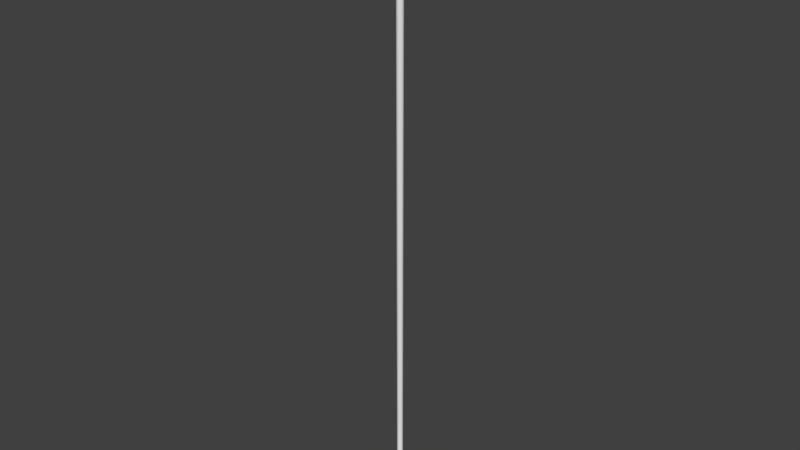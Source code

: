 # Source: FloorLamp.blend  (saved by Blender 2.78.0; exported with 4.5.12 LTS)
import bpy
from mathutils import Matrix  # noqa: F401  (used for matrix-valued properties, if any)

bpy.ops.wm.read_factory_settings(use_empty=True)
scene = bpy.context.scene
scene.name = 'Scene'

# ---- collections
col_collection_1 = bpy.data.collections.new('Collection 1'); scene.collection.children.link(col_collection_1)

# ---- world
world_world = bpy.data.worlds.new('World'); scene.world = world_world
world_world.color = (0.05088, 0.05088, 0.05088)
world_world.use_sun_shadow = False
world_world.sun_shadow_jitter_overblur = 0.0
world_world.cycles.sampling_method = 'MANUAL'

# ---- meshes
me_circle_001 = bpy.data.meshes.new('Circle.001')
me_circle_001.from_pydata([(1.316e-08, 1.111, 1.8), (-0.2167, 1.089, 1.8), (-0.4251, 1.026, 1.8), (-0.6171, 0.9236, 1.8), (-0.7855, 0.7855, 1.8), (-0.9236, 0.6171, 1.8), (-1.026, 0.4251, 1.8), (-1.089, 0.2167, 1.8), (-1.111, 5.229e-08, 1.8), (-1.089, -0.2167, 1.8), (-1.026, -0.4251, 1.8), (-0.9236, -0.6171, 1.8), (-0.7855, -0.7855, 1.8), (-0.6171, -0.9236, 1.8), (-0.4251, -1.026, 1.8), (-0.2167, -1.089, 1.8), (3.751e-07, -1.111, 1.8), (0.2167, -1.089, 1.8), (0.4251, -1.026, 1.8), (0.6171, -0.9236, 1.8), (0.7855, -0.7855, 1.8), (0.9236, -0.6171, 1.8), (1.026, -0.4251, 1.8), (1.089, -0.2167, 1.8), (1.111, 1.041e-06, 1.8), (1.089, 0.2167, 1.8), (1.026, 0.4251, 1.8), (0.9236, 0.6171, 1.8), (0.7855, 0.7855, 1.8), (0.6171, 0.9236, 1.8), (0.4251, 1.026, 1.8), (0.2167, 1.089, 1.8), (-0.8432, 0.1677, 1.779), (0.7148, -0.4776, 1.779), (-1.228e-08, 0.8597, 1.779), (-0.8597, 1.093e-07, 1.779), (0.7942, -0.329, 1.779), (-0.8432, -0.1677, 1.779), (0.8432, -0.1677, 1.779), (-0.7942, -0.329, 1.779), (0.8597, 8.745e-07, 1.779), (-0.7148, -0.4776, 1.779), (0.8432, 0.1677, 1.779), (-0.6079, -0.6079, 1.779), (0.7942, 0.329, 1.779), (-0.4776, -0.7148, 1.779), (0.7148, 0.4776, 1.779), (-0.329, -0.7942, 1.779), (-0.1677, 0.8432, 1.779), (0.6079, 0.6079, 1.779), (-0.1677, -0.8432, 1.779), (-0.329, 0.7942, 1.779), (0.4776, 0.7148, 1.779), (2.678e-07, -0.8597, 1.779), (-0.4776, 0.7148, 1.779), (0.329, 0.7942, 1.779), (0.1677, -0.8432, 1.779), (-0.6079, 0.6079, 1.779), (0.1677, 0.8432, 1.779), (0.329, -0.7942, 1.779), (-0.7148, 0.4776, 1.779), (0.4776, -0.7148, 1.779), (-0.7942, 0.329, 1.779), (0.6079, -0.6079, 1.779), (-0.4514, 2.088e-07, 1.748), (0.417, -0.1727, 1.748), (-0.4427, -0.08806, 1.748), (0.4427, -0.08806, 1.748), (-0.417, -0.1727, 1.748), (0.4514, 6.106e-07, 1.748), (-0.3753, -0.2508, 1.748), (0.4427, 0.08806, 1.748), (-0.3192, -0.3192, 1.748), (0.417, 0.1727, 1.748), (-0.2508, -0.3753, 1.748), (0.3753, 0.2508, 1.748), (-0.1727, -0.417, 1.748), (-0.08806, 0.4427, 1.748), (0.3192, 0.3192, 1.748), (-0.08806, -0.4427, 1.748), (-0.1727, 0.417, 1.748), (0.2508, 0.3753, 1.748), (9.7e-08, -0.4514, 1.748), (-0.2508, 0.3753, 1.748), (0.1727, 0.417, 1.748), (0.08806, -0.4427, 1.748), (-0.3192, 0.3192, 1.748), (0.08806, 0.4427, 1.748), (0.1727, -0.417, 1.748), (-0.3753, 0.2508, 1.748), (0.2508, -0.3753, 1.748), (-0.417, 0.1727, 1.748), (0.3192, -0.3192, 1.748), (-0.4427, 0.08806, 1.748), (0.3753, -0.2508, 1.748), (-5.007e-08, 0.4514, 1.748), (-0.06764, 2.986e-07, 1.734), (0.06249, -0.02589, 1.734), (-0.06634, -0.0132, 1.734), (0.06634, -0.0132, 1.734), (-0.06249, -0.02589, 1.734), (0.06764, 3.588e-07, 1.734), (-0.05624, -0.03758, 1.734), (0.06634, 0.0132, 1.734), (-0.04783, -0.04783, 1.734), (0.06249, 0.02589, 1.734), (-0.03758, -0.05624, 1.734), (0.05624, 0.03758, 1.734), (-0.02589, -0.06249, 1.734), (-0.0132, 0.06634, 1.734), (0.04783, 0.04783, 1.734), (-0.0132, -0.06634, 1.734), (-0.02589, 0.06249, 1.734), (0.03758, 0.05624, 1.734), (-6.392e-08, -0.06764, 1.734), (-0.03758, 0.05624, 1.734), (0.02589, 0.06249, 1.734), (0.0132, -0.06634, 1.734), (-0.04783, 0.04783, 1.734), (0.0132, 0.06634, 1.734), (0.02589, -0.06249, 1.734), (-0.05624, 0.03758, 1.734), (0.03758, -0.05624, 1.734), (-0.06249, 0.02589, 1.734), (0.04783, -0.04783, 1.734), (-0.06634, 0.0132, 1.734), (0.05624, -0.03758, 1.734), (-8.596e-08, 0.06764, 1.734), (-0.889, 0.1768, 1.786), (-0.9349, 0.186, 1.793), (0.7537, -0.5036, 1.786), (0.7926, -0.5296, 1.793), (-8.19e-09, 0.9065, 1.786), (-4.095e-09, 0.9532, 1.793), (-0.9532, 8.678e-08, 1.793), (-0.9065, 9.806e-08, 1.786), (0.8807, -0.3648, 1.793), (0.8375, -0.3469, 1.786), (-0.9349, -0.186, 1.793), (-0.889, -0.1768, 1.786), (0.9349, -0.186, 1.793), (0.889, -0.1768, 1.786), (-0.8807, -0.3648, 1.793), (-0.8375, -0.3469, 1.786), (0.9532, 9.352e-07, 1.793), (0.9065, 9.049e-07, 1.786), (-0.7926, -0.5296, 1.793), (-0.7537, -0.5036, 1.786), (0.9349, 0.186, 1.793), (0.889, 0.1768, 1.786), (-0.674, -0.674, 1.793), (-0.641, -0.641, 1.786), (0.8807, 0.3648, 1.793), (0.8375, 0.3469, 1.786), (-0.5296, -0.7926, 1.793), (-0.5036, -0.7537, 1.786), (0.7926, 0.5296, 1.793), (0.7537, 0.5036, 1.786), (-0.3648, -0.8807, 1.793), (-0.3469, -0.8375, 1.786), (-0.186, 0.9349, 1.793), (-0.1768, 0.889, 1.786), (0.674, 0.674, 1.793), (0.641, 0.641, 1.786), (-0.186, -0.9349, 1.793), (-0.1768, -0.889, 1.786), (-0.3648, 0.8807, 1.793), (-0.3469, 0.8375, 1.786), (0.5296, 0.7926, 1.793), (0.5036, 0.7537, 1.786), (3.065e-07, -0.9532, 1.793), (2.872e-07, -0.9065, 1.786), (-0.5296, 0.7926, 1.793), (-0.5036, 0.7537, 1.786), (0.3648, 0.8807, 1.793), (0.3469, 0.8375, 1.786), (0.186, -0.9349, 1.793), (0.1768, -0.889, 1.786), (-0.674, 0.674, 1.793), (-0.641, 0.641, 1.786), (0.186, 0.9349, 1.793), (0.1768, 0.889, 1.786), (0.3648, -0.8807, 1.793), (0.3469, -0.8375, 1.786), (-0.7926, 0.5296, 1.793), (-0.7537, 0.5036, 1.786), (0.5296, -0.7926, 1.793), (0.5036, -0.7537, 1.786), (-0.8807, 0.3648, 1.793), (-0.8375, 0.3469, 1.786), (0.674, -0.674, 1.793), (0.641, -0.641, 1.786), (1.316e-08, 1.111, 1.8), (-0.2167, 1.089, 1.8), (-0.4251, 1.026, 1.8), (-0.6171, 0.9236, 1.8), (-0.7855, 0.7855, 1.8), (-0.9236, 0.6171, 1.8), (-1.026, 0.4251, 1.8), (-1.089, 0.2167, 1.8), (-1.111, 5.229e-08, 1.8), (-1.089, -0.2167, 1.8), (-1.026, -0.4251, 1.8), (-0.9236, -0.6171, 1.8), (-0.7855, -0.7855, 1.8), (-0.6171, -0.9236, 1.8), (-0.4251, -1.026, 1.8), (-0.2167, -1.089, 1.8), (3.751e-07, -1.111, 1.8), (0.2167, -1.089, 1.8), (0.4251, -1.026, 1.8), (0.6171, -0.9236, 1.8), (0.7855, -0.7855, 1.8), (0.9236, -0.6171, 1.8), (1.026, -0.4251, 1.8), (1.089, -0.2167, 1.8), (1.111, 1.041e-06, 1.8), (1.089, 0.2167, 1.8), (1.026, 0.4251, 1.8), (0.9236, 0.6171, 1.8), (0.7855, 0.7855, 1.8), (0.6171, 0.9236, 1.8), (0.4251, 1.026, 1.8), (0.2167, 1.089, 1.8), (-0.8432, 0.1677, 1.779), (0.7148, -0.4776, 1.779), (-1.228e-08, 0.8597, 1.779), (-0.8597, 1.093e-07, 1.779), (0.7942, -0.329, 1.779), (-0.8432, -0.1677, 1.779), (0.8432, -0.1677, 1.779), (-0.7942, -0.329, 1.779), (0.8597, 8.745e-07, 1.779), (-0.7148, -0.4776, 1.779), (0.8432, 0.1677, 1.779), (-0.6079, -0.6079, 1.779), (0.7942, 0.329, 1.779), (-0.4776, -0.7148, 1.779), (0.7148, 0.4776, 1.779), (-0.329, -0.7942, 1.779), (-0.1677, 0.8432, 1.779), (0.6079, 0.6079, 1.779), (-0.1677, -0.8432, 1.779), (-0.329, 0.7942, 1.779), (0.4776, 0.7148, 1.779), (2.678e-07, -0.8597, 1.779), (-0.4776, 0.7148, 1.779), (0.329, 0.7942, 1.779), (0.1677, -0.8432, 1.779), (-0.6079, 0.6079, 1.779), (0.1677, 0.8432, 1.779), (0.329, -0.7942, 1.779), (-0.7148, 0.4776, 1.779), (0.4776, -0.7148, 1.779), (-0.7942, 0.329, 1.779), (0.6079, -0.6079, 1.779), (-0.4514, 2.088e-07, 1.748), (0.417, -0.1727, 1.748), (-0.4427, -0.08806, 1.748), (0.4427, -0.08806, 1.748), (-0.417, -0.1727, 1.748), (0.4514, 6.106e-07, 1.748), (-0.3753, -0.2508, 1.748), (0.4427, 0.08806, 1.748), (-0.3192, -0.3192, 1.748), (0.417, 0.1727, 1.748), (-0.2508, -0.3753, 1.748), (0.3753, 0.2508, 1.748), (-0.1727, -0.417, 1.748), (-0.08806, 0.4427, 1.748), (0.3192, 0.3192, 1.748), (-0.08806, -0.4427, 1.748), (-0.1727, 0.417, 1.748), (0.2508, 0.3753, 1.748), (9.7e-08, -0.4514, 1.748), (-0.2508, 0.3753, 1.748), (0.1727, 0.417, 1.748), (0.08806, -0.4427, 1.748), (-0.3192, 0.3192, 1.748), (0.08806, 0.4427, 1.748), (0.1727, -0.417, 1.748), (-0.3753, 0.2508, 1.748), (0.2508, -0.3753, 1.748), (-0.417, 0.1727, 1.748), (0.3192, -0.3192, 1.748), (-0.4427, 0.08806, 1.748), (0.3753, -0.2508, 1.748), (-5.007e-08, 0.4514, 1.748), (-0.06764, 2.986e-07, 1.734), (0.06249, -0.02589, 1.734), (-0.06634, -0.0132, 1.734), (0.06634, -0.0132, 1.734), (-0.06249, -0.02589, 1.734), (0.06764, 3.588e-07, 1.734), (-0.05624, -0.03758, 1.734), (0.06634, 0.0132, 1.734), (-0.04783, -0.04783, 1.734), (0.06249, 0.02589, 1.734), (-0.03758, -0.05624, 1.734), (0.05624, 0.03758, 1.734), (-0.02589, -0.06249, 1.734), (-0.0132, 0.06634, 1.734), (0.04783, 0.04783, 1.734), (-0.0132, -0.06634, 1.734), (-0.02589, 0.06249, 1.734), (0.03758, 0.05624, 1.734), (-6.392e-08, -0.06764, 1.734), (-0.03758, 0.05624, 1.734), (0.02589, 0.06249, 1.734), (0.0132, -0.06634, 1.734), (-0.04783, 0.04783, 1.734), (0.0132, 0.06634, 1.734), (0.02589, -0.06249, 1.734), (-0.05624, 0.03758, 1.734), (0.03758, -0.05624, 1.734), (-0.06249, 0.02589, 1.734), (0.04783, -0.04783, 1.734), (-0.06634, 0.0132, 1.734), (0.05624, -0.03758, 1.734), (-8.596e-08, 0.06764, 1.734), (-0.889, 0.1768, 1.786), (-0.9349, 0.186, 1.793), (0.7537, -0.5036, 1.786), (0.7926, -0.5296, 1.793), (-8.19e-09, 0.9065, 1.786), (-4.095e-09, 0.9532, 1.793), (-0.9532, 8.678e-08, 1.793), (-0.9065, 9.806e-08, 1.786), (0.8807, -0.3648, 1.793), (0.8375, -0.3469, 1.786), (-0.9349, -0.186, 1.793), (-0.889, -0.1768, 1.786), (0.9349, -0.186, 1.793), (0.889, -0.1768, 1.786), (-0.8807, -0.3648, 1.793), (-0.8375, -0.3469, 1.786), (0.9532, 9.352e-07, 1.793), (0.9065, 9.049e-07, 1.786), (-0.7926, -0.5296, 1.793), (-0.7537, -0.5036, 1.786), (0.9349, 0.186, 1.793), (0.889, 0.1768, 1.786), (-0.674, -0.674, 1.793), (-0.641, -0.641, 1.786), (0.8807, 0.3648, 1.793), (0.8375, 0.3469, 1.786), (-0.5296, -0.7926, 1.793), (-0.5036, -0.7537, 1.786), (0.7926, 0.5296, 1.793), (0.7537, 0.5036, 1.786), (-0.3648, -0.8807, 1.793), (-0.3469, -0.8375, 1.786), (-0.186, 0.9349, 1.793), (-0.1768, 0.889, 1.786), (0.674, 0.674, 1.793), (0.641, 0.641, 1.786), (-0.186, -0.9349, 1.793), (-0.1768, -0.889, 1.786), (-0.3648, 0.8807, 1.793), (-0.3469, 0.8375, 1.786), (0.5296, 0.7926, 1.793), (0.5036, 0.7537, 1.786), (3.065e-07, -0.9532, 1.793), (2.872e-07, -0.9065, 1.786), (-0.5296, 0.7926, 1.793), (-0.5036, 0.7537, 1.786), (0.3648, 0.8807, 1.793), (0.3469, 0.8375, 1.786), (0.186, -0.9349, 1.793), (0.1768, -0.889, 1.786), (-0.674, 0.674, 1.793), (-0.641, 0.641, 1.786), (0.186, 0.9349, 1.793), (0.1768, 0.889, 1.786), (0.3648, -0.8807, 1.793), (0.3469, -0.8375, 1.786), (-0.7926, 0.5296, 1.793), (-0.7537, 0.5036, 1.786), (0.5296, -0.7926, 1.793), (0.5036, -0.7537, 1.786), (-0.8807, 0.3648, 1.793), (-0.8375, 0.3469, 1.786), (0.674, -0.674, 1.793), (0.641, -0.641, 1.786)], [], [(134, 8, 7, 129), (136, 22, 21, 131), (138, 9, 8, 134), (140, 23, 22, 136), (142, 10, 9, 138), (144, 24, 23, 140), (146, 11, 10, 142), (148, 25, 24, 144), (150, 12, 11, 146), (152, 26, 25, 148), (154, 13, 12, 150), (156, 27, 26, 152), (158, 14, 13, 154), (160, 1, 0, 133), (162, 28, 27, 156), (164, 15, 14, 158), (166, 2, 1, 160), (168, 29, 28, 162), (170, 16, 15, 164), (172, 3, 2, 166), (174, 30, 29, 168), (176, 17, 16, 170), (178, 4, 3, 172), (180, 31, 30, 174), (182, 18, 17, 176), (184, 5, 4, 178), (133, 0, 31, 180), (186, 19, 18, 182), (188, 6, 5, 184), (190, 20, 19, 186), (129, 7, 6, 188), (131, 21, 20, 190), (94, 33, 63, 92), (93, 32, 62, 91), (92, 63, 61, 90), (91, 62, 60, 89), (90, 61, 59, 88), (95, 34, 58, 87), (89, 60, 57, 86), (88, 59, 56, 85), (87, 58, 55, 84), (86, 57, 54, 83), (85, 56, 53, 82), (84, 55, 52, 81), (83, 54, 51, 80), (82, 53, 50, 79), (81, 52, 49, 78), (80, 51, 48, 77), (79, 50, 47, 76), (78, 49, 46, 75), (77, 48, 34, 95), (76, 47, 45, 74), (75, 46, 44, 73), (74, 45, 43, 72), (73, 44, 42, 71), (72, 43, 41, 70), (71, 42, 40, 69), (70, 41, 39, 68), (69, 40, 38, 67), (68, 39, 37, 66), (67, 38, 36, 65), (66, 37, 35, 64), (65, 36, 33, 94), (64, 35, 32, 93), (96, 64, 93, 125), (97, 65, 94, 126), (98, 66, 64, 96), (99, 67, 65, 97), (100, 68, 66, 98), (101, 69, 67, 99), (102, 70, 68, 100), (103, 71, 69, 101), (104, 72, 70, 102), (105, 73, 71, 103), (106, 74, 72, 104), (107, 75, 73, 105), (108, 76, 74, 106), (109, 77, 95, 127), (110, 78, 75, 107), (111, 79, 76, 108), (112, 80, 77, 109), (113, 81, 78, 110), (114, 82, 79, 111), (115, 83, 80, 112), (116, 84, 81, 113), (117, 85, 82, 114), (118, 86, 83, 115), (119, 87, 84, 116), (120, 88, 85, 117), (121, 89, 86, 118), (127, 95, 87, 119), (122, 90, 88, 120), (123, 91, 89, 121), (124, 92, 90, 122), (125, 93, 91, 123), (126, 94, 92, 124), (33, 130, 191, 63), (130, 131, 190, 191), (32, 128, 189, 62), (128, 129, 188, 189), (63, 191, 187, 61), (191, 190, 186, 187), (62, 189, 185, 60), (189, 188, 184, 185), (61, 187, 183, 59), (187, 186, 182, 183), (34, 132, 181, 58), (132, 133, 180, 181), (60, 185, 179, 57), (185, 184, 178, 179), (59, 183, 177, 56), (183, 182, 176, 177), (58, 181, 175, 55), (181, 180, 174, 175), (57, 179, 173, 54), (179, 178, 172, 173), (56, 177, 171, 53), (177, 176, 170, 171), (55, 175, 169, 52), (175, 174, 168, 169), (54, 173, 167, 51), (173, 172, 166, 167), (53, 171, 165, 50), (171, 170, 164, 165), (52, 169, 163, 49), (169, 168, 162, 163), (51, 167, 161, 48), (167, 166, 160, 161), (50, 165, 159, 47), (165, 164, 158, 159), (49, 163, 157, 46), (163, 162, 156, 157), (48, 161, 132, 34), (161, 160, 133, 132), (47, 159, 155, 45), (159, 158, 154, 155), (46, 157, 153, 44), (157, 156, 152, 153), (45, 155, 151, 43), (155, 154, 150, 151), (44, 153, 149, 42), (153, 152, 148, 149), (43, 151, 147, 41), (151, 150, 146, 147), (42, 149, 145, 40), (149, 148, 144, 145), (41, 147, 143, 39), (147, 146, 142, 143), (40, 145, 141, 38), (145, 144, 140, 141), (39, 143, 139, 37), (143, 142, 138, 139), (38, 141, 137, 36), (141, 140, 136, 137), (37, 139, 135, 35), (139, 138, 134, 135), (36, 137, 130, 33), (137, 136, 131, 130), (35, 135, 128, 32), (135, 134, 129, 128), (326, 321, 199, 200), (328, 323, 213, 214), (330, 326, 200, 201), (332, 328, 214, 215), (334, 330, 201, 202), (336, 332, 215, 216), (338, 334, 202, 203), (340, 336, 216, 217), (342, 338, 203, 204), (344, 340, 217, 218), (346, 342, 204, 205), (348, 344, 218, 219), (350, 346, 205, 206), (352, 325, 192, 193), (354, 348, 219, 220), (356, 350, 206, 207), (358, 352, 193, 194), (360, 354, 220, 221), (362, 356, 207, 208), (364, 358, 194, 195), (366, 360, 221, 222), (368, 362, 208, 209), (370, 364, 195, 196), (372, 366, 222, 223), (374, 368, 209, 210), (376, 370, 196, 197), (325, 372, 223, 192), (378, 374, 210, 211), (380, 376, 197, 198), (382, 378, 211, 212), (321, 380, 198, 199), (323, 382, 212, 213), (286, 284, 255, 225), (285, 283, 254, 224), (284, 282, 253, 255), (283, 281, 252, 254), (282, 280, 251, 253), (287, 279, 250, 226), (281, 278, 249, 252), (280, 277, 248, 251), (279, 276, 247, 250), (278, 275, 246, 249), (277, 274, 245, 248), (276, 273, 244, 247), (275, 272, 243, 246), (274, 271, 242, 245), (273, 270, 241, 244), (272, 269, 240, 243), (271, 268, 239, 242), (270, 267, 238, 241), (269, 287, 226, 240), (268, 266, 237, 239), (267, 265, 236, 238), (266, 264, 235, 237), (265, 263, 234, 236), (264, 262, 233, 235), (263, 261, 232, 234), (262, 260, 231, 233), (261, 259, 230, 232), (260, 258, 229, 231), (259, 257, 228, 230), (258, 256, 227, 229), (257, 286, 225, 228), (256, 285, 224, 227), (288, 317, 285, 256), (289, 318, 286, 257), (290, 288, 256, 258), (291, 289, 257, 259), (292, 290, 258, 260), (293, 291, 259, 261), (294, 292, 260, 262), (295, 293, 261, 263), (296, 294, 262, 264), (297, 295, 263, 265), (298, 296, 264, 266), (299, 297, 265, 267), (300, 298, 266, 268), (301, 319, 287, 269), (302, 299, 267, 270), (303, 300, 268, 271), (304, 301, 269, 272), (305, 302, 270, 273), (306, 303, 271, 274), (307, 304, 272, 275), (308, 305, 273, 276), (309, 306, 274, 277), (310, 307, 275, 278), (311, 308, 276, 279), (312, 309, 277, 280), (313, 310, 278, 281), (319, 311, 279, 287), (314, 312, 280, 282), (315, 313, 281, 283), (316, 314, 282, 284), (317, 315, 283, 285), (318, 316, 284, 286), (225, 255, 383, 322), (322, 383, 382, 323), (224, 254, 381, 320), (320, 381, 380, 321), (255, 253, 379, 383), (383, 379, 378, 382), (254, 252, 377, 381), (381, 377, 376, 380), (253, 251, 375, 379), (379, 375, 374, 378), (226, 250, 373, 324), (324, 373, 372, 325), (252, 249, 371, 377), (377, 371, 370, 376), (251, 248, 369, 375), (375, 369, 368, 374), (250, 247, 367, 373), (373, 367, 366, 372), (249, 246, 365, 371), (371, 365, 364, 370), (248, 245, 363, 369), (369, 363, 362, 368), (247, 244, 361, 367), (367, 361, 360, 366), (246, 243, 359, 365), (365, 359, 358, 364), (245, 242, 357, 363), (363, 357, 356, 362), (244, 241, 355, 361), (361, 355, 354, 360), (243, 240, 353, 359), (359, 353, 352, 358), (242, 239, 351, 357), (357, 351, 350, 356), (241, 238, 349, 355), (355, 349, 348, 354), (240, 226, 324, 353), (353, 324, 325, 352), (239, 237, 347, 351), (351, 347, 346, 350), (238, 236, 345, 349), (349, 345, 344, 348), (237, 235, 343, 347), (347, 343, 342, 346), (236, 234, 341, 345), (345, 341, 340, 344), (235, 233, 339, 343), (343, 339, 338, 342), (234, 232, 337, 341), (341, 337, 336, 340), (233, 231, 335, 339), (339, 335, 334, 338), (232, 230, 333, 337), (337, 333, 332, 336), (231, 229, 331, 335), (335, 331, 330, 334), (230, 228, 329, 333), (333, 329, 328, 332), (229, 227, 327, 331), (331, 327, 326, 330), (228, 225, 322, 329), (329, 322, 323, 328), (227, 224, 320, 327), (327, 320, 321, 326)])
me_circle_001.use_remesh_preserve_volume = False
me_circle_001.use_remesh_preserve_attributes = False
me_circle_001.use_mirror_vertex_groups = False
me_circle_001.update()
me_circle = bpy.data.meshes.new('Circle')
me_circle.from_pydata([(0.0, 1.0, 0.0), (-0.1951, 0.9808, 0.0), (-0.3827, 0.9239, 0.0), (-0.5556, 0.8315, 0.0), (-0.7071, 0.7071, 0.0), (-0.8315, 0.5556, 0.0), (-0.9239, 0.3827, 0.0), (-0.9808, 0.1951, 0.0), (-1.0, 7.55e-08, 0.0), (-0.9808, -0.1951, 0.0), (-0.9239, -0.3827, 0.0), (-0.8315, -0.5556, 0.0), (-0.7071, -0.7071, 0.0), (-0.5556, -0.8315, 0.0), (-0.3827, -0.9239, 0.0), (-0.1951, -0.9808, 0.0), (3.258e-07, -1.0, 0.0), (0.1951, -0.9808, 0.0), (0.3827, -0.9239, 0.0), (0.5556, -0.8315, 0.0), (0.7071, -0.7071, 0.0), (0.8315, -0.5556, 0.0), (0.9239, -0.3827, 0.0), (0.9808, -0.1951, 0.0), (1.0, 9.656e-07, 0.0), (0.9808, 0.1951, 0.0), (0.9239, 0.3827, 0.0), (0.8315, 0.5556, 0.0), (0.7071, 0.7071, 0.0), (0.5556, 0.8315, 0.0), (0.3827, 0.9239, 0.0), (0.1951, 0.9808, 0.0), (0.0, 1.0, 0.0), (-0.1951, 0.9808, 0.0), (-0.3827, 0.9239, 0.0), (-0.5556, 0.8315, 0.0), (-0.7071, 0.7071, 0.0), (-0.8315, 0.5556, 0.0), (-0.9239, 0.3827, 0.0), (-0.9808, 0.1951, 0.0), (-1.0, 7.55e-08, 0.0), (-0.9808, -0.1951, 0.0), (-0.9239, -0.3827, 0.0), (-0.8315, -0.5556, 0.0), (-0.7071, -0.7071, 0.0), (-0.5556, -0.8315, 0.0), (-0.3827, -0.9239, 0.0), (-0.1951, -0.9808, 0.0), (3.258e-07, -1.0, 0.0), (0.1951, -0.9808, 0.0), (0.3827, -0.9239, 0.0), (0.5556, -0.8315, 0.0), (0.7071, -0.7071, 0.0), (0.8315, -0.5556, 0.0), (0.9239, -0.3827, 0.0), (0.9808, -0.1951, 0.0), (1.0, 9.656e-07, 0.0), (0.9808, 0.1951, 0.0), (0.9239, 0.3827, 0.0), (0.8315, 0.5556, 0.0), (0.7071, 0.7071, 0.0), (0.5556, 0.8315, 0.0), (0.3827, 0.9239, 0.0), (0.1951, 0.9808, 0.0), (0.0, 1.0, 0.0), (-0.1951, 0.9808, 0.0), (-0.3827, 0.9239, 0.0), (-0.5556, 0.8315, 0.0), (-0.7071, 0.7071, 0.0), (-0.8315, 0.5556, 0.0), (-0.9239, 0.3827, 0.0), (-0.9808, 0.1951, 0.0), (-1.0, 7.55e-08, 0.0), (-0.9808, -0.1951, 0.0), (-0.9239, -0.3827, 0.0), (-0.8315, -0.5556, 0.0), (-0.7071, -0.7071, 0.0), (-0.5556, -0.8315, 0.0), (-0.3827, -0.9239, 0.0), (-0.1951, -0.9808, 0.0), (3.258e-07, -1.0, 0.0), (0.1951, -0.9808, 0.0), (0.3827, -0.9239, 0.0), (0.5556, -0.8315, 0.0), (0.7071, -0.7071, 0.0), (0.8315, -0.5556, 0.0), (0.9239, -0.3827, 0.0), (0.9808, -0.1951, 0.0), (1.0, 9.656e-07, 0.0), (0.9808, 0.1951, 0.0), (0.9239, 0.3827, 0.0), (0.8315, 0.5556, 0.0), (0.7071, 0.7071, 0.0), (0.5556, 0.8315, 0.0), (0.3827, 0.9239, 0.0), (0.1951, 0.9808, 0.0), (0.0, 1.0, 0.0), (-0.1951, 0.9808, 0.0), (-0.3827, 0.9239, 0.0), (-0.5556, 0.8315, 0.0), (-0.7071, 0.7071, 0.0), (-0.8315, 0.5556, 0.0), (-0.9239, 0.3827, 0.0), (-0.9808, 0.1951, 0.0), (-1.0, 7.55e-08, 0.0), (-0.9808, -0.1951, 0.0), (-0.9239, -0.3827, 0.0), (-0.8315, -0.5556, 0.0), (-0.7071, -0.7071, 0.0), (-0.5556, -0.8315, 0.0), (-0.3827, -0.9239, 0.0), (-0.1951, -0.9808, 0.0), (3.258e-07, -1.0, 0.0), (0.1951, -0.9808, 0.0), (0.3827, -0.9239, 0.0), (0.5556, -0.8315, 0.0), (0.7071, -0.7071, 0.0), (0.8315, -0.5556, 0.0), (0.9239, -0.3827, 0.0), (0.9808, -0.1951, 0.0), (1.0, 9.656e-07, 0.0), (0.9808, 0.1951, 0.0), (0.9239, 0.3827, 0.0), (0.8315, 0.5556, 0.0), (0.7071, 0.7071, 0.0), (0.5556, 0.8315, 0.0), (0.3827, 0.9239, 0.0), (0.1951, 0.9808, 0.0), (-0.9808, 0.1951, 0.01125), (-1.0, 7.55e-08, 0.01125), (0.8315, -0.5556, 0.01125), (0.9239, -0.3827, 0.01125), (-0.9808, -0.1951, 0.01125), (0.9808, -0.1951, 0.01125), (-0.9239, -0.3827, 0.01125), (1.0, 9.656e-07, 0.01125), (-0.8315, -0.5556, 0.01125), (0.9808, 0.1951, 0.01125), (-0.7071, -0.7071, 0.01125), (0.9239, 0.3827, 0.01125), (-0.5556, -0.8315, 0.01125), (0.8315, 0.5556, 0.01125), (-0.3827, -0.9239, 0.01125), (0.0, 1.0, 0.01125), (-0.1951, 0.9808, 0.01125), (0.7071, 0.7071, 0.01125), (-0.1951, -0.9808, 0.01125), (-0.3827, 0.9239, 0.01125), (0.5556, 0.8315, 0.01125), (3.258e-07, -1.0, 0.01125), (-0.5556, 0.8315, 0.01125), (0.3827, 0.9239, 0.01125), (0.1951, -0.9808, 0.01125), (-0.7071, 0.7071, 0.01125), (0.1951, 0.9808, 0.01125), (0.3827, -0.9239, 0.01125), (-0.8315, 0.5556, 0.01125), (0.5556, -0.8315, 0.01125), (-0.9239, 0.3827, 0.01125), (0.7071, -0.7071, 0.01125), (-0.05498, 0.01094, 0.05053), (0.04661, -0.03114, 0.05053), (-8.264e-08, 0.05606, 0.05053), (-0.05606, 3.031e-07, 0.05053), (0.05179, -0.02145, 0.05053), (-0.05498, -0.01094, 0.05053), (0.05498, -0.01094, 0.05053), (-0.05179, -0.02145, 0.05053), (0.05605, 3.53e-07, 0.05053), (-0.04661, -0.03114, 0.05053), (0.05498, 0.01094, 0.05053), (-0.03964, -0.03964, 0.05053), (0.05179, 0.02145, 0.05053), (-0.03114, -0.04661, 0.05053), (0.04661, 0.03114, 0.05053), (-0.02145, -0.05179, 0.05053), (-0.01094, 0.05498, 0.05053), (0.03964, 0.03964, 0.05053), (-0.01094, -0.05498, 0.05053), (-0.02145, 0.05179, 0.05053), (0.03114, 0.04661, 0.05053), (-6.437e-08, -0.05605, 0.05053), (-0.03114, 0.04661, 0.05053), (0.02145, 0.05179, 0.05053), (0.01094, -0.05498, 0.05053), (-0.03964, 0.03964, 0.05053), (0.01094, 0.05498, 0.05053), (0.02145, -0.05179, 0.05053), (-0.04661, 0.03114, 0.05053), (0.03114, -0.04661, 0.05053), (-0.05179, 0.02145, 0.05053), (0.03964, -0.03964, 0.05053), (-0.06764, 2.986e-07, 1.734), (0.06249, -0.02589, 1.734), (-0.06634, -0.0132, 1.734), (0.06634, -0.0132, 1.734), (-0.06249, -0.02589, 1.734), (0.06764, 3.588e-07, 1.734), (-0.05624, -0.03758, 1.734), (0.06634, 0.0132, 1.734), (-0.04783, -0.04783, 1.734), (0.06249, 0.02589, 1.734), (-0.03758, -0.05624, 1.734), (0.05624, 0.03758, 1.734), (-0.02589, -0.06249, 1.734), (-0.0132, 0.06634, 1.734), (0.04783, 0.04783, 1.734), (-0.0132, -0.06634, 1.734), (-0.02589, 0.06249, 1.734), (0.03758, 0.05624, 1.734), (-6.392e-08, -0.06764, 1.734), (-0.03758, 0.05624, 1.734), (0.02589, 0.06249, 1.734), (0.0132, -0.06634, 1.734), (-0.04783, 0.04783, 1.734), (0.0132, 0.06634, 1.734), (0.02589, -0.06249, 1.734), (-0.05624, 0.03758, 1.734), (0.03758, -0.05624, 1.734), (-0.06249, 0.02589, 1.734), (0.04783, -0.04783, 1.734), (-0.06634, 0.0132, 1.734), (0.05624, -0.03758, 1.734), (-8.596e-08, 0.06764, 1.734), (-0.138, 2.826e-07, 1.688), (0.1275, -0.05282, 1.688), (-0.1354, -0.02692, 1.688), (0.1354, -0.02692, 1.688), (-0.1275, -0.05282, 1.688), (0.138, 4.054e-07, 1.688), (-0.1148, -0.07668, 1.688), (0.1354, 0.02693, 1.688), (-0.09759, -0.09759, 1.688), (0.1275, 0.05282, 1.688), (-0.07668, -0.1148, 1.688), (0.1148, 0.07668, 1.688), (-0.05282, -0.1275, 1.688), (-0.02693, 0.1354, 1.688), (0.09759, 0.09759, 1.688), (-0.02693, -0.1354, 1.688), (-0.05282, 0.1275, 1.688), (0.07668, 0.1148, 1.688), (-3.29e-08, -0.138, 1.688), (-0.07668, 0.1148, 1.688), (0.05282, 0.1275, 1.688), (0.02693, -0.1354, 1.688), (-0.09759, 0.09759, 1.688), (0.02692, 0.1354, 1.688), (0.05282, -0.1275, 1.688), (-0.1148, 0.07668, 1.688), (0.07668, -0.1148, 1.688), (-0.1275, 0.05282, 1.688), (0.09759, -0.09759, 1.688), (-0.1354, 0.02693, 1.688), (0.1148, -0.07668, 1.688), (-7.787e-08, 0.138, 1.688), (-0.138, 2.826e-07, 1.685), (0.1275, -0.05282, 1.685), (-0.1354, -0.02692, 1.685), (0.1354, -0.02692, 1.685), (-0.1275, -0.05282, 1.685), (0.138, 4.054e-07, 1.685), (-0.1148, -0.07668, 1.685), (0.1354, 0.02693, 1.685), (-0.09759, -0.09759, 1.685), (0.1275, 0.05282, 1.685), (-0.07668, -0.1148, 1.685), (0.1148, 0.07668, 1.685), (-0.05282, -0.1275, 1.685), (-0.02693, 0.1354, 1.685), (0.09759, 0.09759, 1.685), (-0.02693, -0.1354, 1.685), (-0.05282, 0.1275, 1.685), (0.07668, 0.1148, 1.685), (-3.29e-08, -0.138, 1.685), (-0.07668, 0.1148, 1.685), (0.05282, 0.1275, 1.685), (0.02693, -0.1354, 1.685), (-0.09759, 0.09759, 1.685), (0.02692, 0.1354, 1.685), (0.05282, -0.1275, 1.685), (-0.1148, 0.07668, 1.685), (0.07668, -0.1148, 1.685), (-0.1275, 0.05282, 1.685), (0.09759, -0.09759, 1.685), (-0.1354, 0.02693, 1.685), (0.1148, -0.07668, 1.685), (-7.787e-08, 0.138, 1.685), (-0.06634, 0.0132, 1.694), (0.05624, -0.03758, 1.694), (-8.596e-08, 0.06764, 1.694), (-0.06764, 2.986e-07, 1.694), (0.06249, -0.02589, 1.694), (-0.06634, -0.0132, 1.694), (0.06634, -0.0132, 1.694), (-0.06249, -0.02589, 1.694), (0.06764, 3.588e-07, 1.694), (-0.05624, -0.03758, 1.694), (0.06634, 0.0132, 1.694), (-0.04783, -0.04783, 1.694), (0.06249, 0.02589, 1.694), (-0.03758, -0.05624, 1.694), (0.05624, 0.03758, 1.694), (-0.02589, -0.06249, 1.694), (-0.0132, 0.06634, 1.694), (0.04783, 0.04783, 1.694), (-0.0132, -0.06634, 1.694), (-0.02589, 0.06249, 1.694), (0.03758, 0.05624, 1.694), (-6.392e-08, -0.06764, 1.694), (-0.03758, 0.05624, 1.694), (0.02589, 0.06249, 1.694), (0.0132, -0.06634, 1.694), (-0.04783, 0.04783, 1.694), (0.0132, 0.06634, 1.694), (0.02589, -0.06249, 1.694), (-0.05624, 0.03758, 1.694), (0.03758, -0.05624, 1.694), (-0.06249, 0.02589, 1.694), (0.04783, -0.04783, 1.694), (-0.06651, 2.961e-07, 1.679), (0.06145, -0.02545, 1.679), (-0.06524, -0.01298, 1.679), (0.06524, -0.01298, 1.679), (-0.06145, -0.02545, 1.679), (0.06651, 3.553e-07, 1.679), (-0.0553, -0.03695, 1.679), (0.06524, 0.01298, 1.679), (-0.04703, -0.04703, 1.679), (0.06145, 0.02545, 1.679), (-0.03695, -0.0553, 1.679), (0.0553, 0.03695, 1.679), (-0.02545, -0.06145, 1.679), (-0.01298, 0.06524, 1.679), (0.04703, 0.04703, 1.679), (-0.01298, -0.06524, 1.679), (-0.02545, 0.06145, 1.679), (0.03695, 0.05531, 1.679), (-5.929e-08, -0.06651, 1.679), (-0.03695, 0.05531, 1.679), (0.02545, 0.06145, 1.679), (0.01298, -0.06524, 1.679), (-0.04703, 0.04703, 1.679), (0.01298, 0.06524, 1.679), (0.02545, -0.06145, 1.679), (-0.0553, 0.03695, 1.679), (0.03695, -0.0553, 1.679), (-0.06145, 0.02545, 1.679), (0.04703, -0.04703, 1.679), (-0.06524, 0.01298, 1.679), (0.0553, -0.03695, 1.679), (-8.096e-08, 0.06651, 1.679), (-0.2133, 2.651e-07, 0.04268), (-0.4972, 1.972e-07, 0.03482), (-0.6069, 1.702e-07, 0.025), (-0.8771, 1.047e-07, 0.0191), (0.1971, -0.08162, 0.04268), (0.4593, -0.1903, 0.03482), (0.5607, -0.2322, 0.025), (0.8103, -0.3357, 0.0191), (-0.2092, -0.04161, 0.04268), (-0.4876, -0.09699, 0.03482), (-0.5952, -0.1184, 0.025), (-0.8603, -0.1711, 0.0191), (0.2092, -0.04161, 0.04268), (0.4876, -0.09699, 0.03482), (0.5952, -0.1184, 0.025), (0.8603, -0.1711, 0.0191), (-0.1971, -0.08162, 0.04268), (-0.4593, -0.1903, 0.03482), (-0.5607, -0.2322, 0.025), (-0.8103, -0.3357, 0.0191), (0.2133, 4.549e-07, 0.04268), (0.4972, 6.397e-07, 0.03482), (0.6069, 7.104e-07, 0.025), (0.8771, 8.854e-07, 0.0191), (-0.1773, -0.1185, 0.04268), (-0.4134, -0.2762, 0.03482), (-0.5046, -0.3372, 0.025), (-0.7293, -0.4873, 0.0191), (0.2092, 0.04161, 0.04268), (0.4876, 0.09699, 0.03482), (0.5952, 0.1184, 0.025), (0.8603, 0.1711, 0.0191), (-0.1508, -0.1508, 0.04268), (-0.3515, -0.3515, 0.03482), (-0.4291, -0.4291, 0.025), (-0.6202, -0.6202, 0.0191), (0.1971, 0.08162, 0.04268), (0.4593, 0.1903, 0.03482), (0.5607, 0.2322, 0.025), (0.8103, 0.3357, 0.0191), (-0.1185, -0.1773, 0.04268), (-0.2762, -0.4134, 0.03482), (-0.3372, -0.5046, 0.025), (-0.4873, -0.7293, 0.0191), (0.1773, 0.1185, 0.04268), (0.4134, 0.2762, 0.03482), (0.5046, 0.3372, 0.025), (0.7293, 0.4873, 0.0191), (-0.08162, -0.1971, 0.04268), (-0.1903, -0.4593, 0.03482), (-0.2322, -0.5607, 0.025), (-0.3357, -0.8103, 0.0191), (-0.04161, 0.2092, 0.04268), (-0.09699, 0.4876, 0.03482), (-0.1184, 0.5952, 0.025), (-0.1711, 0.8603, 0.0191), (0.1508, 0.1508, 0.04268), (0.3515, 0.3515, 0.03482), (0.4291, 0.4291, 0.025), (0.6202, 0.6202, 0.0191), (-0.04161, -0.2092, 0.04268), (-0.09699, -0.4876, 0.03482), (-0.1184, -0.5952, 0.025), (-0.1711, -0.8603, 0.0191), (-0.08162, 0.1971, 0.04268), (-0.1903, 0.4593, 0.03482), (-0.2322, 0.5607, 0.025), (-0.3357, 0.8103, 0.0191), (0.1185, 0.1773, 0.04268), (0.2762, 0.4134, 0.03482), (0.3372, 0.5046, 0.025), (0.4873, 0.7293, 0.0191), (5.826e-13, -0.2133, 0.04268), (1.186e-07, -0.4972, 0.03482), (1.632e-07, -0.6069, 0.025), (2.755e-07, -0.8771, 0.0191), (-0.1185, 0.1773, 0.04268), (-0.2762, 0.4134, 0.03482), (-0.3372, 0.5046, 0.025), (-0.4873, 0.7293, 0.0191), (0.08162, 0.1971, 0.04268), (0.1903, 0.4593, 0.03482), (0.2322, 0.5607, 0.025), (0.3357, 0.8103, 0.0191), (0.04161, -0.2092, 0.04268), (0.09699, -0.4876, 0.03482), (0.1184, -0.5952, 0.025), (0.1711, -0.8603, 0.0191), (-0.1508, 0.1508, 0.04268), (-0.3515, 0.3515, 0.03482), (-0.4291, 0.4291, 0.025), (-0.6202, 0.6202, 0.0191), (0.04161, 0.2092, 0.04268), (0.09699, 0.4876, 0.03482), (0.1184, 0.5952, 0.025), (0.1711, 0.8603, 0.0191), (0.08162, -0.1971, 0.04268), (0.1903, -0.4593, 0.03482), (0.2322, -0.5607, 0.025), (0.3357, -0.8103, 0.0191), (-0.1773, 0.1185, 0.04268), (-0.4134, 0.2762, 0.03482), (-0.5046, 0.3372, 0.025), (-0.7293, 0.4873, 0.0191), (0.1185, -0.1773, 0.04268), (0.2762, -0.4134, 0.03482), (0.3372, -0.5046, 0.025), (0.4873, -0.7293, 0.0191), (-0.1971, 0.08162, 0.04268), (-0.4593, 0.1903, 0.03482), (-0.5607, 0.2322, 0.025), (-0.8103, 0.3357, 0.0191), (0.1508, -0.1508, 0.04268), (0.3515, -0.3515, 0.03482), (0.4291, -0.4291, 0.025), (0.6202, -0.6202, 0.0191), (-0.8603, 0.1711, 0.0191), (-0.5952, 0.1184, 0.025), (-0.4876, 0.09699, 0.03482), (-0.2092, 0.04161, 0.04268), (0.7293, -0.4873, 0.0191), (0.5046, -0.3372, 0.025), (0.4134, -0.2762, 0.03482), (0.1773, -0.1185, 0.04268), (-1.026e-08, 0.8771, 0.0191), (-3.458e-08, 0.6069, 0.025), (-4.339e-08, 0.4972, 0.03482), (-6.95e-08, 0.2133, 0.04268)], [], [(21, 53, 52, 20), (8, 40, 39, 7), (22, 54, 53, 21), (9, 41, 40, 8), (23, 55, 54, 22), (10, 42, 41, 9), (24, 56, 55, 23), (11, 43, 42, 10), (25, 57, 56, 24), (12, 44, 43, 11), (26, 58, 57, 25), (13, 45, 44, 12), (27, 59, 58, 26), (14, 46, 45, 13), (1, 33, 32, 0), (28, 60, 59, 27), (15, 47, 46, 14), (2, 34, 33, 1), (29, 61, 60, 28), (16, 48, 47, 15), (3, 35, 34, 2), (30, 62, 61, 29), (17, 49, 48, 16), (4, 36, 35, 3), (31, 63, 62, 30), (18, 50, 49, 17), (5, 37, 36, 4), (0, 32, 63, 31), (19, 51, 50, 18), (6, 38, 37, 5), (20, 52, 51, 19), (7, 39, 38, 6), (34, 66, 65, 33), (61, 93, 92, 60), (48, 80, 79, 47), (35, 67, 66, 34), (62, 94, 93, 61), (49, 81, 80, 48), (36, 68, 67, 35), (63, 95, 94, 62), (50, 82, 81, 49), (37, 69, 68, 36), (32, 64, 95, 63), (51, 83, 82, 50), (38, 70, 69, 37), (52, 84, 83, 51), (39, 71, 70, 38), (53, 85, 84, 52), (40, 72, 71, 39), (54, 86, 85, 53), (41, 73, 72, 40), (55, 87, 86, 54), (42, 74, 73, 41), (56, 88, 87, 55), (43, 75, 74, 42), (57, 89, 88, 56), (44, 76, 75, 43), (58, 90, 89, 57), (45, 77, 76, 44), (59, 91, 90, 58), (46, 78, 77, 45), (33, 65, 64, 32), (60, 92, 91, 59), (47, 79, 78, 46), (69, 101, 100, 68), (64, 96, 127, 95), (83, 115, 114, 82), (70, 102, 101, 69), (84, 116, 115, 83), (71, 103, 102, 70), (85, 117, 116, 84), (72, 104, 103, 71), (86, 118, 117, 85), (73, 105, 104, 72), (87, 119, 118, 86), (74, 106, 105, 73), (88, 120, 119, 87), (75, 107, 106, 74), (89, 121, 120, 88), (76, 108, 107, 75), (90, 122, 121, 89), (77, 109, 108, 76), (91, 123, 122, 90), (78, 110, 109, 77), (65, 97, 96, 64), (92, 124, 123, 91), (79, 111, 110, 78), (66, 98, 97, 65), (93, 125, 124, 92), (80, 112, 111, 79), (67, 99, 98, 66), (94, 126, 125, 93), (81, 113, 112, 80), (68, 100, 99, 67), (95, 127, 126, 94), (82, 114, 113, 81), (117, 130, 159, 116), (103, 128, 158, 102), (116, 159, 157, 115), (102, 158, 156, 101), (115, 157, 155, 114), (96, 143, 154, 127), (101, 156, 153, 100), (114, 155, 152, 113), (127, 154, 151, 126), (100, 153, 150, 99), (113, 152, 149, 112), (126, 151, 148, 125), (99, 150, 147, 98), (112, 149, 146, 111), (125, 148, 145, 124), (98, 147, 144, 97), (111, 146, 142, 110), (124, 145, 141, 123), (97, 144, 143, 96), (110, 142, 140, 109), (123, 141, 139, 122), (109, 140, 138, 108), (122, 139, 137, 121), (108, 138, 136, 107), (121, 137, 135, 120), (107, 136, 134, 106), (120, 135, 133, 119), (106, 134, 132, 105), (119, 133, 131, 118), (105, 132, 129, 104), (118, 131, 130, 117), (104, 129, 128, 103), (475, 161, 191, 464), (471, 160, 190, 460), (464, 191, 189, 456), (460, 190, 188, 452), (456, 189, 187, 448), (479, 162, 186, 444), (452, 188, 185, 440), (448, 187, 184, 436), (444, 186, 183, 432), (440, 185, 182, 428), (436, 184, 181, 424), (432, 183, 180, 420), (428, 182, 179, 416), (424, 181, 178, 412), (420, 180, 177, 408), (416, 179, 176, 404), (412, 178, 175, 400), (408, 177, 174, 396), (404, 176, 162, 479), (400, 175, 173, 392), (396, 174, 172, 388), (392, 173, 171, 384), (388, 172, 170, 380), (384, 171, 169, 376), (380, 170, 168, 372), (376, 169, 167, 368), (372, 168, 166, 364), (368, 167, 165, 360), (364, 166, 164, 356), (360, 165, 163, 352), (356, 164, 161, 475), (352, 163, 160, 471), (289, 222, 220, 319), (288, 221, 219, 318), (319, 220, 218, 317), (318, 219, 217, 316), (317, 218, 216, 315), (290, 223, 215, 314), (316, 217, 214, 313), (315, 216, 213, 312), (314, 215, 212, 311), (313, 214, 211, 310), (312, 213, 210, 309), (311, 212, 209, 308), (310, 211, 208, 307), (309, 210, 207, 306), (308, 209, 206, 305), (307, 208, 205, 304), (306, 207, 204, 303), (305, 206, 203, 302), (304, 205, 223, 290), (303, 204, 202, 301), (302, 203, 201, 300), (301, 202, 200, 299), (300, 201, 199, 298), (299, 200, 198, 297), (298, 199, 197, 296), (297, 198, 196, 295), (296, 197, 195, 294), (295, 196, 194, 293), (294, 195, 193, 292), (293, 194, 192, 291), (292, 193, 222, 289), (291, 192, 221, 288), (256, 224, 253, 285), (257, 225, 254, 286), (258, 226, 224, 256), (259, 227, 225, 257), (260, 228, 226, 258), (261, 229, 227, 259), (262, 230, 228, 260), (263, 231, 229, 261), (264, 232, 230, 262), (265, 233, 231, 263), (266, 234, 232, 264), (267, 235, 233, 265), (268, 236, 234, 266), (269, 237, 255, 287), (270, 238, 235, 267), (271, 239, 236, 268), (272, 240, 237, 269), (273, 241, 238, 270), (274, 242, 239, 271), (275, 243, 240, 272), (276, 244, 241, 273), (277, 245, 242, 274), (278, 246, 243, 275), (279, 247, 244, 276), (280, 248, 245, 277), (281, 249, 246, 278), (287, 255, 247, 279), (282, 250, 248, 280), (283, 251, 249, 281), (284, 252, 250, 282), (285, 253, 251, 283), (286, 254, 252, 284), (350, 286, 284, 348), (349, 285, 283, 347), (348, 284, 282, 346), (347, 283, 281, 345), (346, 282, 280, 344), (351, 287, 279, 343), (345, 281, 278, 342), (344, 280, 277, 341), (343, 279, 276, 340), (342, 278, 275, 339), (341, 277, 274, 338), (340, 276, 273, 337), (339, 275, 272, 336), (338, 274, 271, 335), (337, 273, 270, 334), (336, 272, 269, 333), (335, 271, 268, 332), (334, 270, 267, 331), (333, 269, 287, 351), (332, 268, 266, 330), (331, 267, 265, 329), (330, 266, 264, 328), (329, 265, 263, 327), (328, 264, 262, 326), (327, 263, 261, 325), (326, 262, 260, 324), (325, 261, 259, 323), (324, 260, 258, 322), (323, 259, 257, 321), (322, 258, 256, 320), (321, 257, 286, 350), (320, 256, 285, 349), (224, 291, 288, 253), (225, 292, 289, 254), (226, 293, 291, 224), (227, 294, 292, 225), (228, 295, 293, 226), (229, 296, 294, 227), (230, 297, 295, 228), (231, 298, 296, 229), (232, 299, 297, 230), (233, 300, 298, 231), (234, 301, 299, 232), (235, 302, 300, 233), (236, 303, 301, 234), (237, 304, 290, 255), (238, 305, 302, 235), (239, 306, 303, 236), (240, 307, 304, 237), (241, 308, 305, 238), (242, 309, 306, 239), (243, 310, 307, 240), (244, 311, 308, 241), (245, 312, 309, 242), (246, 313, 310, 243), (247, 314, 311, 244), (248, 315, 312, 245), (249, 316, 313, 246), (255, 290, 314, 247), (250, 317, 315, 248), (251, 318, 316, 249), (252, 319, 317, 250), (253, 288, 318, 251), (254, 289, 319, 252), (163, 320, 349, 160), (164, 321, 350, 161), (165, 322, 320, 163), (166, 323, 321, 164), (167, 324, 322, 165), (168, 325, 323, 166), (169, 326, 324, 167), (170, 327, 325, 168), (171, 328, 326, 169), (172, 329, 327, 170), (173, 330, 328, 171), (174, 331, 329, 172), (175, 332, 330, 173), (176, 333, 351, 162), (177, 334, 331, 174), (178, 335, 332, 175), (179, 336, 333, 176), (180, 337, 334, 177), (181, 338, 335, 178), (182, 339, 336, 179), (183, 340, 337, 180), (184, 341, 338, 181), (185, 342, 339, 182), (186, 343, 340, 183), (187, 344, 341, 184), (188, 345, 342, 185), (162, 351, 343, 186), (189, 346, 344, 187), (190, 347, 345, 188), (191, 348, 346, 189), (160, 349, 347, 190), (161, 350, 348, 191), (129, 355, 468, 128), (355, 354, 469, 468), (354, 353, 470, 469), (353, 352, 471, 470), (131, 359, 472, 130), (359, 358, 473, 472), (358, 357, 474, 473), (357, 356, 475, 474), (132, 363, 355, 129), (363, 362, 354, 355), (362, 361, 353, 354), (361, 360, 352, 353), (133, 367, 359, 131), (367, 366, 358, 359), (366, 365, 357, 358), (365, 364, 356, 357), (134, 371, 363, 132), (371, 370, 362, 363), (370, 369, 361, 362), (369, 368, 360, 361), (135, 375, 367, 133), (375, 374, 366, 367), (374, 373, 365, 366), (373, 372, 364, 365), (136, 379, 371, 134), (379, 378, 370, 371), (378, 377, 369, 370), (377, 376, 368, 369), (137, 383, 375, 135), (383, 382, 374, 375), (382, 381, 373, 374), (381, 380, 372, 373), (138, 387, 379, 136), (387, 386, 378, 379), (386, 385, 377, 378), (385, 384, 376, 377), (139, 391, 383, 137), (391, 390, 382, 383), (390, 389, 381, 382), (389, 388, 380, 381), (140, 395, 387, 138), (395, 394, 386, 387), (394, 393, 385, 386), (393, 392, 384, 385), (141, 399, 391, 139), (399, 398, 390, 391), (398, 397, 389, 390), (397, 396, 388, 389), (142, 403, 395, 140), (403, 402, 394, 395), (402, 401, 393, 394), (401, 400, 392, 393), (144, 407, 476, 143), (407, 406, 477, 476), (406, 405, 478, 477), (405, 404, 479, 478), (145, 411, 399, 141), (411, 410, 398, 399), (410, 409, 397, 398), (409, 408, 396, 397), (146, 415, 403, 142), (415, 414, 402, 403), (414, 413, 401, 402), (413, 412, 400, 401), (147, 419, 407, 144), (419, 418, 406, 407), (418, 417, 405, 406), (417, 416, 404, 405), (148, 423, 411, 145), (423, 422, 410, 411), (422, 421, 409, 410), (421, 420, 408, 409), (149, 427, 415, 146), (427, 426, 414, 415), (426, 425, 413, 414), (425, 424, 412, 413), (150, 431, 419, 147), (431, 430, 418, 419), (430, 429, 417, 418), (429, 428, 416, 417), (151, 435, 423, 148), (435, 434, 422, 423), (434, 433, 421, 422), (433, 432, 420, 421), (152, 439, 427, 149), (439, 438, 426, 427), (438, 437, 425, 426), (437, 436, 424, 425), (153, 443, 431, 150), (443, 442, 430, 431), (442, 441, 429, 430), (441, 440, 428, 429), (154, 447, 435, 151), (447, 446, 434, 435), (446, 445, 433, 434), (445, 444, 432, 433), (155, 451, 439, 152), (451, 450, 438, 439), (450, 449, 437, 438), (449, 448, 436, 437), (156, 455, 443, 153), (455, 454, 442, 443), (454, 453, 441, 442), (453, 452, 440, 441), (143, 476, 447, 154), (476, 477, 446, 447), (477, 478, 445, 446), (478, 479, 444, 445), (157, 459, 451, 155), (459, 458, 450, 451), (458, 457, 449, 450), (457, 456, 448, 449), (158, 463, 455, 156), (463, 462, 454, 455), (462, 461, 453, 454), (461, 460, 452, 453), (159, 467, 459, 157), (467, 466, 458, 459), (466, 465, 457, 458), (465, 464, 456, 457), (128, 468, 463, 158), (468, 469, 462, 463), (469, 470, 461, 462), (470, 471, 460, 461), (130, 472, 467, 159), (472, 473, 466, 467), (473, 474, 465, 466), (474, 475, 464, 465)])
me_circle.use_remesh_preserve_volume = False
me_circle.use_remesh_preserve_attributes = False
me_circle.use_mirror_vertex_groups = False
me_circle.update()

# ---- objects
ob_circle_001 = bpy.data.objects.new('Circle.001', me_circle_001)
ob_circle = bpy.data.objects.new('Circle', me_circle)

# ---- transforms, parenting, visibility, modifiers, constraints
ob_circle_001.location = (0.0, 0.0, 0.0)
ob_circle_001.scale = (0.15, 0.15, 1.0)
ob_circle_001.lineart.crease_threshold = 0.0
ob_circle.location = (0.0, 0.0, 0.0)
ob_circle.scale = (0.15, 0.15, 1.0)
ob_circle.lineart.crease_threshold = 0.0

# ---- collection membership
col_collection_1.objects.link(ob_circle_001)
col_collection_1.objects.link(ob_circle)

# ---- scene / render settings (as saved in the file)
scene.frame_start = 1; scene.frame_end = 250; scene.frame_set(1)
scene.render.engine = 'BLENDER_EEVEE_NEXT'
scene.render.resolution_percentage = 50
scene.render.dither_intensity = 0.0
scene.cycles.use_denoising = False
scene.cycles.samples = 128
scene.cycles.sampling_pattern = 'TABULATED_SOBOL'
scene.cycles.light_sampling_threshold = 0.0
scene.cycles.use_adaptive_sampling = False
scene.cycles.use_light_tree = False
scene.cycles.blur_glossy = 0.0
scene.cycles.sample_clamp_indirect = 0.0
scene.view_settings.view_transform = 'Standard'
bpy.context.view_layer.update()

# ---- added for rendering (the .blend has no active camera and no usable light): camera, sun
cam_auto = bpy.data.cameras.new('AutoCamera')
cam_auto.lens = 50.0
cam_auto.sensor_width = 36.0
cam_auto.clip_end = 1000.0
ob_auto_camera = bpy.data.objects.new('AutoCamera', cam_auto)
scene.collection.objects.link(ob_auto_camera)
ob_auto_camera.location = (1.72154, -2.06585, 2.27723)
ob_auto_camera.rotation_euler = (1.09748, -7.21219e-08, 0.694738)
scene.camera = ob_auto_camera
light_auto_sun = bpy.data.lights.new('AutoSun', 'SUN')
light_auto_sun.energy = 3.0
light_auto_sun.angle = 0.0523599
ob_auto_sun = bpy.data.objects.new('AutoSun', light_auto_sun)
scene.collection.objects.link(ob_auto_sun)
ob_auto_sun.rotation_euler = (0.872665, 0.174533, 0.523599)
bpy.context.view_layer.update()
